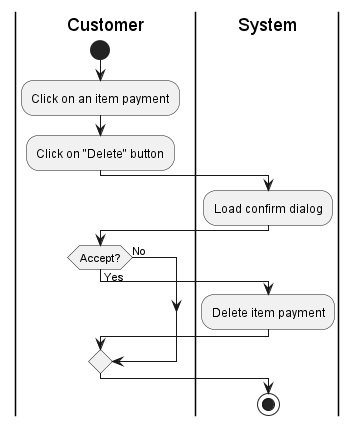

The diagram above was rendered by PlantUML. Its source (embedded in the PNG):
@startuml
|Customer|
start
:Click on an item payment;
:Click on "Delete" button;
|System|
:Load confirm dialog;
|Customer|
if (Accept?) then (Yes)
|System|
:Delete item payment;
else (No)
|System|
endif
stop
@enduml